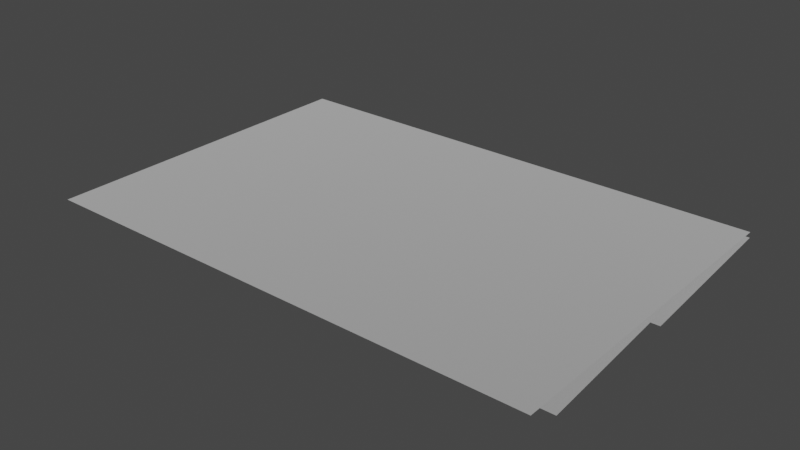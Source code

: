 # Source: spike_panel_3x2.blend  (saved by Blender 3.4.6; exported with 4.5.12 LTS)
import bpy
from mathutils import Matrix  # noqa: F401  (used for matrix-valued properties, if any)

bpy.ops.wm.read_factory_settings(use_empty=True)
scene = bpy.context.scene
scene.name = 'Scene'

# ---- collections
col_collection = bpy.data.collections.new('Collection'); scene.collection.children.link(col_collection)

# ---- materials (node trees are filled in below, after node groups)
mat_dummymtl_rsrc_world_dynamic_traps_n_hazards_tiles_spike_panel_3 = bpy.data.materials.new('dummymtl-rsrc.world.dynamic.traps_n_hazards.tiles.spike_panel_3')
mat_dummymtl_rsrc_world_dynamic_traps_n_hazards_tiles_spike_panel_3.use_backface_culling = True
mat_dummymtl_rsrc_world_dynamic_traps_n_hazards_tiles_spike_panel_3.use_transparent_shadow = False

# ---- material node trees
mat_dummymtl_rsrc_world_dynamic_traps_n_hazards_tiles_spike_panel_3.use_nodes = True; mat_dummymtl_rsrc_world_dynamic_traps_n_hazards_tiles_spike_panel_3.node_tree.nodes.clear()
_N = mat_dummymtl_rsrc_world_dynamic_traps_n_hazards_tiles_spike_panel_3.node_tree.nodes; _L = mat_dummymtl_rsrc_world_dynamic_traps_n_hazards_tiles_spike_panel_3.node_tree.links
n0 = _N.new('ShaderNodeBsdfPrincipled'); n0.name = 'Principled BSDF'; n0.location = (10, 300)
n0.distribution = 'GGX'
n0.subsurface_method = 'RANDOM_WALK_SKIN'
n0.inputs[0].default_value = (1.0, 1.0, 1.0, 1.0)
n0.inputs[1].default_value = 1.0
n0.inputs[2].default_value = 1.0
n0.inputs[27].default_value = (0.0, 0.0, 0.0, 1.0)
n0.inputs[28].default_value = 1.0
n1 = _N.new('ShaderNodeOutputMaterial'); n1.name = 'Material Output'; n1.location = (320, 270)
_L.new(n0.outputs[0], n1.inputs[0])
n1.is_active_output = True

# ---- world
world_world = bpy.data.worlds.new('World'); scene.world = world_world
world_world.use_nodes = True; world_world.node_tree.nodes.clear()
_N = world_world.node_tree.nodes; _L = world_world.node_tree.links
n0 = _N.new('ShaderNodeOutputWorld'); n0.name = 'World Output'; n0.location = (300, 300)
n1 = _N.new('ShaderNodeBackground'); n1.name = 'Background'; n1.location = (10, 300)
n1.inputs[0].default_value = (0.05088, 0.05088, 0.05088, 1.0)
_L.new(n1.outputs[0], n0.inputs[0])
n0.is_active_output = True
world_world.color = (0.05088, 0.05088, 0.05088)
world_world.use_sun_shadow = False
world_world.sun_shadow_jitter_overblur = 0.0

# ---- meshes
me_rsrc_world_dynamic_traps_n_hazards_tiles_spike_panel_3x2_mesh_0 = bpy.data.meshes.new('rsrc.world.dynamic.traps_n_hazards.tiles.spike_panel_3x2-Mesh[0')
me_rsrc_world_dynamic_traps_n_hazards_tiles_spike_panel_3x2_mesh_0.from_pydata([(-0.004, 0.0, -0.004), (1.0, 0.0, -0.004), (2.0, 0.0, -0.004), (3.004, 0.0, -0.004), (-0.004, 0.0, 2.004), (-0.004, 0.0, 1.0), (1.0, 0.0, 2.004), (1.0, 0.0, 1.0), (2.0, 0.0, 2.004), (2.0, 0.0, 1.0), (3.004, 0.0, 2.004), (3.004, 0.0, 1.0)], [], [(5, 0, 7), (1, 7, 0), (7, 1, 9), (2, 9, 1), (9, 2, 11), (3, 11, 2), (4, 5, 6), (7, 6, 5), (6, 7, 8), (9, 8, 7), (8, 9, 10), (11, 10, 9)])
_uv = me_rsrc_world_dynamic_traps_n_hazards_tiles_spike_panel_3x2_mesh_0.uv_layers.new(name='UVMap')
_uv.uv.foreach_set('vector', [0.0, 0.934, 0.0, 0.0003334, 0.92, 0.934, 0.92, 0.0003334, 0.92, 0.934, 0.0, 0.0003334, 0.92, 0.934, 0.92, 0.0003334, 0.08, 0.934, 0.08, 0.0003334, 0.08, 0.934, 0.92, 0.0003334, 0.08, 0.934, 0.08, 0.0003334, 1.0, 0.934, 1.0, 0.0003334, 1.0, 0.934, 0.08, 0.0003334, 0.0, 1.0, 0.0, 0.174, 0.92, 1.0, 0.92, 0.174, 0.92, 1.0, 0.0, 0.174, 0.92, 1.0, 0.92, 0.174, 0.08, 1.0, 0.08, 0.174, 0.08, 1.0, 0.92, 0.174, 0.08, 1.0, 0.08, 0.174, 1.0, 1.0, 1.0, 0.174, 1.0, 1.0, 0.08, 0.174])
me_rsrc_world_dynamic_traps_n_hazards_tiles_spike_panel_3x2_mesh_0.materials.append(mat_dummymtl_rsrc_world_dynamic_traps_n_hazards_tiles_spike_panel_3)
me_rsrc_world_dynamic_traps_n_hazards_tiles_spike_panel_3x2_mesh_0.update()
me_rsrc_world_dynamic_traps_n_hazards_tiles_spike_panel_3x2_mesh_0.normals_split_custom_set([tuple(v) for v in zip(*[iter([0.0, -1.0, 0.0, 0.0, -1.0, 0.0, 0.0, -1.0, 0.0, 0.0, -1.0, 0.0, 0.0, -1.0, 0.0, 0.0, -1.0, 0.0, 0.0, -1.0, 0.0, 0.0, -1.0, 0.0, 0.0, -1.0, 0.0, 0.0, -1.0, 0.0, 0.0, -1.0, 0.0, 0.0, -1.0, 0.0, 0.0, -1.0, 0.0, 0.0, -1.0, 0.0, 0.0, -1.0, 0.0, 0.0, -1.0, 0.0, 0.0, -1.0, 0.0, 0.0, -1.0, 0.0, 0.0, -1.0, 0.0, 0.0, -1.0, 0.0, 0.0, -1.0, 0.0, 0.0, -1.0, 0.0, 0.0, -1.0, 0.0, 0.0, -1.0, 0.0, 0.0, -1.0, 0.0, 0.0, -1.0, 0.0, 0.0, -1.0, 0.0, 0.0, -1.0, 0.0, 0.0, -1.0, 0.0, 0.0, -1.0, 0.0, 0.0, -1.0, 0.0, 0.0, -1.0, 0.0, 0.0, -1.0, 0.0, 0.0, -1.0, 0.0, 0.0, -1.0, 0.0, 0.0, -1.0, 0.0])] * 3)])
me_rsrc_world_dynamic_traps_n_hazards_tiles_spike_panel_3x2_mesh_1 = bpy.data.meshes.new('rsrc.world.dynamic.traps_n_hazards.tiles.spike_panel_3x2-Mesh[1')
me_rsrc_world_dynamic_traps_n_hazards_tiles_spike_panel_3x2_mesh_1.from_pydata([(3.0, 0.12, 0.2), (3.0, 0.04, 1.02), (-3.052e-07, 0.12, 0.2), (-3.052e-07, 0.04, 1.02), (3.0, 0.12, 1.08), (3.0, 0.04, 2.02), (-3.052e-07, 0.12, 1.08), (-3.052e-07, 0.04, 2.02)], [], [(0, 1, 2), (3, 2, 1), (4, 5, 6), (7, 6, 5)])
_uv = me_rsrc_world_dynamic_traps_n_hazards_tiles_spike_panel_3x2_mesh_1.uv_layers.new(name='UVMap')
_uv.uv.foreach_set('vector', [7.181, -0.07109, 7.181, 1.84, 0.808, -0.07109, 0.808, 1.84, 0.808, -0.07109, 7.181, 1.84, 7.149, 5.908, 7.149, 8.058, 0.84, 5.908, 0.84, 8.058, 0.84, 5.908, 7.149, 8.058])
me_rsrc_world_dynamic_traps_n_hazards_tiles_spike_panel_3x2_mesh_1.materials.append(mat_dummymtl_rsrc_world_dynamic_traps_n_hazards_tiles_spike_panel_3)
me_rsrc_world_dynamic_traps_n_hazards_tiles_spike_panel_3x2_mesh_1.update()
me_rsrc_world_dynamic_traps_n_hazards_tiles_spike_panel_3x2_mesh_1.normals_split_custom_set([tuple(v) for v in zip(*[iter([0.0, -0.9953, -0.0971, 0.0, -0.9953, -0.0971, 0.0, -0.9953, -0.0971, 0.0, -0.9953, -0.0971, 0.0, -0.9953, -0.0971, 0.0, -0.9953, -0.0971, 0.0, -0.9964, -0.0848, 0.0, -0.9964, -0.0848, 0.0, -0.9964, -0.0848, 0.0, -0.9964, -0.0848, 0.0, -0.9964, -0.0848, 0.0, -0.9964, -0.0848])] * 3)])

# ---- objects
ob_tiles_spike_panel_3x2_mesh_0 = bpy.data.objects.new('tiles.spike_panel_3x2-Mesh[0]', me_rsrc_world_dynamic_traps_n_hazards_tiles_spike_panel_3x2_mesh_0)
ob_tiles_spike_panel_3x2_mesh_1 = bpy.data.objects.new('tiles.spike_panel_3x2-Mesh[1]', me_rsrc_world_dynamic_traps_n_hazards_tiles_spike_panel_3x2_mesh_1)

# ---- transforms, parenting, visibility, modifiers, constraints
ob_tiles_spike_panel_3x2_mesh_0.location = (0.0, 0.0, 0.0)
ob_tiles_spike_panel_3x2_mesh_0.rotation_mode = 'QUATERNION'
ob_tiles_spike_panel_3x2_mesh_0.rotation_quaternion = (0.7071, -0.7071, -1.57e-16, -9.358e-24)
ob_tiles_spike_panel_3x2_mesh_1.location = (0.0, 0.0, 0.0)
ob_tiles_spike_panel_3x2_mesh_1.rotation_mode = 'QUATERNION'
ob_tiles_spike_panel_3x2_mesh_1.rotation_quaternion = (0.7071, -0.7071, -1.57e-16, -9.358e-24)

# ---- collection membership
scene.collection.objects.link(ob_tiles_spike_panel_3x2_mesh_0)
scene.collection.objects.link(ob_tiles_spike_panel_3x2_mesh_1)

# ---- scene / render settings (as saved in the file)
scene.frame_start = 1; scene.frame_end = 250; scene.frame_set(1)
scene.render.engine = 'BLENDER_EEVEE_NEXT'
scene.cycles.sampling_pattern = 'TABULATED_SOBOL'
scene.cycles.use_light_tree = False
scene.view_settings.view_transform = 'Filmic'
bpy.context.view_layer.update()

# ---- added for rendering (the .blend has no active camera and no usable light): camera, sun
cam_auto = bpy.data.cameras.new('AutoCamera')
cam_auto.lens = 50.0
cam_auto.sensor_width = 36.0
cam_auto.clip_end = 1000.0
ob_auto_camera = bpy.data.objects.new('AutoCamera', cam_auto)
scene.collection.objects.link(ob_auto_camera)
ob_auto_camera.location = (4.85629, -3.01955, 2.62503)
ob_auto_camera.rotation_euler = (1.09748, -7.21219e-08, 0.694738)
scene.camera = ob_auto_camera
light_auto_sun = bpy.data.lights.new('AutoSun', 'SUN')
light_auto_sun.energy = 3.0
light_auto_sun.angle = 0.0523599
ob_auto_sun = bpy.data.objects.new('AutoSun', light_auto_sun)
scene.collection.objects.link(ob_auto_sun)
ob_auto_sun.rotation_euler = (0.872665, 0.174533, 0.523599)
bpy.context.view_layer.update()
